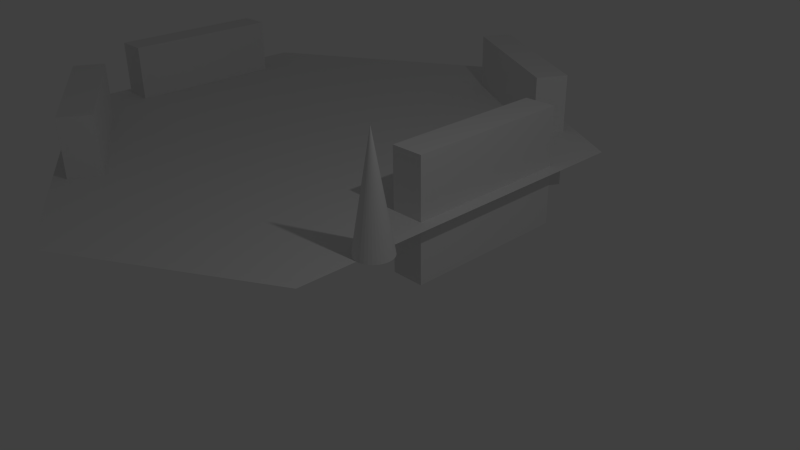 # Source: hex.blend  (saved by Blender 2.67.0; exported with 4.5.12 LTS)
import bpy
from mathutils import Matrix  # noqa: F401  (used for matrix-valued properties, if any)

bpy.ops.wm.read_factory_settings(use_empty=True)
scene = bpy.context.scene
scene.name = 'Scene'

# ---- collections
col_collection_1 = bpy.data.collections.new('Collection 1'); scene.collection.children.link(col_collection_1)

# ---- world
world_world = bpy.data.worlds.new('World'); scene.world = world_world
world_world.color = (0.05088, 0.05088, 0.05088)
world_world.use_sun_shadow = False
world_world.sun_shadow_jitter_overblur = 0.0
world_world.cycles.sampling_method = 'MANUAL'
world_world.cycles.sample_map_resolution = 256

# ---- cameras
cam_camera = bpy.data.cameras.new('Camera')
cam_camera.clip_end = 100.0
cam_camera.lens = 35.0
cam_camera.sensor_width = 32.0
cam_camera.sensor_height = 18.0
cam_camera.ortho_scale = 7.314
cam_camera.dof.focus_distance = 0.0
cam_camera.dof.aperture_fstop = 128.0

# ---- lights
light_lamp = bpy.data.lights.new('Lamp', 'POINT')
light_lamp.transmission_factor = 0.0
light_lamp.cutoff_distance = 30.0
light_lamp.energy = 100.0
light_lamp.shadow_buffer_clip_start = 1.001
light_lamp.shadow_soft_size = 0.1
light_lamp.shadow_maximum_resolution = 0.006
light_lamp.use_absolute_resolution = True
light_lamp.cycles.use_multiple_importance_sampling = False

# ---- meshes
me_hexagon_002 = bpy.data.meshes.new('Hexagon.002')
me_hexagon_002.from_pydata([(-4.33, 6.346, 0.0), (-7.661, 4.423, 0.0), (-7.661, 0.5767, 0.0), (-4.33, -1.347, 0.0), (-0.999, 0.5767, 0.0), (-0.999, 4.423, 0.0), (-8.66, 5.0, 0.0), (-4.33, 7.5, 0.0), (-8.66, -7.153e-07, 0.0), (-4.33, -2.5, 0.0), (0.0, 0.0, 0.0), (0.0, 5.0, 0.0)], [], [(1, 2, 8, 6), (2, 3, 9, 8), (4, 5, 11, 10), (5, 0, 7, 11)])
me_hexagon_002.use_remesh_preserve_volume = False
me_hexagon_002.use_remesh_preserve_attributes = False
me_hexagon_002.use_mirror_vertex_groups = False
me_hexagon_002.update()
me_cube = bpy.data.meshes.new('Cube')
me_cube.from_pydata([(-1.428, -0.2739, -1.0), (-1.428, 0.2739, -1.0), (1.428, 0.2739, -1.0), (1.428, -0.2739, -1.0), (-1.428, -0.2739, 1.0), (-1.428, 0.2739, 1.0), (1.428, 0.2739, 1.0), (1.428, -0.2739, 1.0)], [], [(4, 5, 1, 0), (5, 6, 2, 1), (6, 7, 3, 2), (7, 4, 0, 3), (0, 1, 2, 3), (7, 6, 5, 4)])
me_cube.use_remesh_preserve_volume = False
me_cube.use_remesh_preserve_attributes = False
me_cube.use_mirror_vertex_groups = False
me_cube.update()
me_hexagon = bpy.data.meshes.new('Hexagon')
me_hexagon.from_pydata([(-4.33, 7.5, 0.0), (-8.66, 5.0, 0.0), (-8.66, -7.153e-07, 0.0), (-4.33, -2.5, 0.0), (0.0, 0.0, 0.0), (0.0, 5.0, 0.0), (1.51e-07, -1.25, 0.0), (-3.248, -3.125, 0.0)], [], [(2, 1, 0, 5, 4, 3), (3, 4, 6, 7)])
me_hexagon.use_remesh_preserve_volume = False
me_hexagon.use_remesh_preserve_attributes = False
me_hexagon.use_mirror_vertex_groups = False
me_hexagon.update()
me_cone_001 = bpy.data.meshes.new('Cone.001')
me_cone_001.from_pydata([(0.0, 0.295, -4.768e-07), (0.05756, 0.2894, -4.768e-07), (0.1129, 0.2726, -4.768e-07), (0.1639, 0.2453, -4.768e-07), (0.2086, 0.2086, -4.768e-07), (0.2453, 0.1639, -4.768e-07), (0.2726, 0.1129, -4.768e-07), (0.2894, 0.05756, -4.768e-07), (0.295, 2.227e-08, -4.768e-07), (0.0, 0.0, 1.762), (0.2894, -0.05756, -4.768e-07), (0.2726, -0.1129, -4.768e-07), (0.2453, -0.1639, -4.768e-07), (0.2086, -0.2086, -4.768e-07), (0.1639, -0.2453, -4.768e-07), (0.1129, -0.2726, -4.768e-07), (0.05756, -0.2894, -4.768e-07), (-9.613e-08, -0.295, -4.768e-07), (-0.05756, -0.2894, -4.768e-07), (-0.1129, -0.2726, -4.768e-07), (-0.1639, -0.2453, -4.768e-07), (-0.2086, -0.2086, -4.768e-07), (-0.2453, -0.1639, -4.768e-07), (-0.2726, -0.1129, -4.768e-07), (-0.2894, -0.05756, -4.768e-07), (-0.295, 2.849e-07, -4.768e-07), (-0.2894, 0.05756, -4.768e-07), (-0.2726, 0.1129, -4.768e-07), (-0.2453, 0.1639, -4.768e-07), (-0.2086, 0.2086, -4.768e-07), (-0.1639, 0.2453, -4.768e-07), (-0.1129, 0.2726, -4.768e-07), (-0.05756, 0.2894, -4.768e-07)], [], [(31, 9, 32), (0, 9, 1), (32, 9, 0), (1, 9, 2), (30, 9, 31), (29, 9, 30), (28, 9, 29), (27, 9, 28), (26, 9, 27), (25, 9, 26), (24, 9, 25), (23, 9, 24), (22, 9, 23), (21, 9, 22), (20, 9, 21), (19, 9, 20), (18, 9, 19), (17, 9, 18), (16, 9, 17), (15, 9, 16), (14, 9, 15), (13, 9, 14), (12, 9, 13), (11, 9, 12), (10, 9, 11), (8, 9, 10), (7, 9, 8), (6, 9, 7), (5, 9, 6), (4, 9, 5), (3, 9, 4), (2, 9, 3), (0, 1, 2, 3, 4, 5, 6, 7, 8, 10, 11, 12, 13, 14, 15, 16, 17, 18, 19, 20, 21, 22, 23, 24, 25, 26, 27, 28, 29, 30, 31, 32)])
me_cone_001.use_remesh_preserve_volume = False
me_cone_001.use_remesh_preserve_attributes = False
me_cone_001.use_mirror_vertex_groups = False
me_cone_001.update()

# ---- objects
ob_bookcase_bases = bpy.data.objects.new('Bookcase Bases', me_hexagon_002)
ob_cube = bpy.data.objects.new('Cube', me_cube)
ob_hexagon = bpy.data.objects.new('Hexagon', me_hexagon)
ob_cone = bpy.data.objects.new('Cone', me_cone_001)
ob_lamp = bpy.data.objects.new('Lamp', light_lamp)
ob_camera = bpy.data.objects.new('Camera', cam_camera)

# ---- transforms, parenting, visibility, modifiers, constraints
ob_bookcase_bases.location = (0.0, 0.0, 0.0)
ob_bookcase_bases.show_instancer_for_render = False
ob_bookcase_bases.instance_type = 'FACES'
ob_bookcase_bases.lineart.crease_threshold = 0.0
ob_cube.parent = ob_bookcase_bases
ob_cube.location = (0.0, 0.0, 0.0)
ob_cube.lineart.crease_threshold = 0.0
ob_hexagon.location = (0.0, 0.0, 0.0)
ob_hexagon.lineart.crease_threshold = 0.0
ob_cone.parent = ob_hexagon
ob_cone.location = (0.0, 0.0, 0.0)
ob_cone.lineart.crease_threshold = 0.0
ob_lamp.location = (4.076, 1.005, 5.904)
ob_lamp.rotation_euler = (0.6503, 0.05522, 1.866)
ob_lamp.lock_rotations_4d = False
ob_lamp.empty_display_type = 'ARROWS'
ob_lamp.color = (0.0, 0.0, 0.0, 0.0)
ob_lamp.lineart.crease_threshold = 0.0
ob_camera.location = (7.481, -6.508, 5.344)
ob_camera.rotation_euler = (1.109, 0.01082, 0.8149)
ob_camera.lock_rotations_4d = False
ob_camera.empty_display_type = 'ARROWS'
ob_camera.color = (0.0, 0.0, 0.0, 0.0)
ob_camera.display_type = 'WIRE'
ob_camera.lineart.crease_threshold = 0.0

# ---- collection membership
col_collection_1.objects.link(ob_bookcase_bases)
col_collection_1.objects.link(ob_cube)
col_collection_1.objects.link(ob_hexagon)
col_collection_1.objects.link(ob_cone)
col_collection_1.objects.link(ob_lamp)
col_collection_1.objects.link(ob_camera)

# ---- scene / render settings (as saved in the file)
scene.camera = ob_camera
scene.frame_start = 1; scene.frame_end = 250; scene.frame_set(1)
scene.render.engine = 'BLENDER_EEVEE_NEXT'
scene.render.image_settings.color_mode = 'RGB'
scene.render.image_settings.compression = 90
scene.render.resolution_percentage = 50
scene.render.dither_intensity = 0.0
scene.cycles.use_denoising = False
scene.cycles.samples = 10
scene.cycles.sampling_pattern = 'TABULATED_SOBOL'
scene.cycles.light_sampling_threshold = 0.0
scene.cycles.use_adaptive_sampling = False
scene.cycles.use_light_tree = False
scene.cycles.blur_glossy = 0.0
scene.cycles.volume_bounces = 1
scene.cycles.pixel_filter_type = 'GAUSSIAN'
scene.cycles.sample_clamp_indirect = 0.0
scene.view_settings.view_transform = 'Standard'
bpy.context.view_layer.update()
